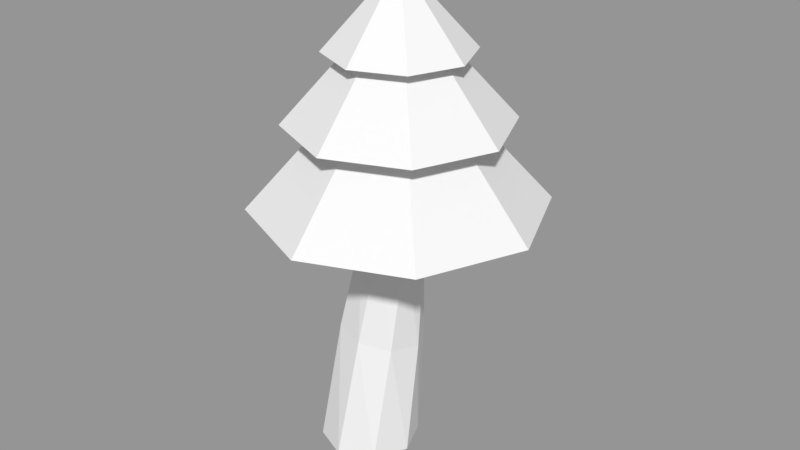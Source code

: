 # Source: Pine_1.blend  (saved by Blender 2.79.0; exported with 4.5.12 LTS)
import bpy
from mathutils import Matrix  # noqa: F401  (used for matrix-valued properties, if any)

bpy.ops.wm.read_factory_settings(use_empty=True)
scene = bpy.context.scene
scene.name = 'Scene'

# ---- collections
col_collection_1 = bpy.data.collections.new('Collection 1'); scene.collection.children.link(col_collection_1)

# ---- meshes
me_cylinder_002 = bpy.data.meshes.new('Cylinder.002')
me_cylinder_002.from_pydata([(1.093, 0.2403, 0.9811), (1.003, -0.195, 1.005), (0.8142, -0.2778, -0.2627), (0.2452, -0.5939, -0.225), (0.9418, 0.01217, 0.4118), (0.5562, -0.2616, 0.4676), (1.045, 0.397, 1.423), (0.9433, 0.04706, 1.44), (0.0, 1.0, -1.0), (0.4125, 0.7205, 0.9959), (0.7071, 0.7071, -1.0), (0.8482, 0.6196, 0.9773), (1.0, -4.371e-08, -1.0), (1.093, 0.2403, 0.9811), (0.7071, -0.7071, -1.0), (1.003, -0.195, 1.005), (-8.742e-08, -1.0, -1.0), (0.6319, -0.4314, 1.035), (-0.7071, -0.7071, -1.0), (0.1961, -0.3305, 1.054), (-1.0, 1.192e-08, -1.0), (-0.04863, 0.04876, 1.05), (-0.7071, 0.7071, -1.0), (0.041, 0.4841, 1.026), (0.03333, 1.119, -0.2696), (0.6644, 0.9333, -0.2943), (0.9879, 0.3548, -0.2914), (0.8142, -0.2778, -0.2627), (0.2452, -0.5939, -0.225), (-0.3859, -0.4084, -0.2003), (-0.7094, 0.17, -0.2032), (-0.5357, 0.8026, -0.2319), (0.1959, 0.9763, 0.3731), (0.687, 0.8875, 0.3449), (0.996, 0.4882, 0.361), (0.9418, 0.01217, 0.4118), (0.5562, -0.2616, 0.4676), (0.06513, -0.1729, 0.4958), (-0.2438, 0.2265, 0.4798), (-0.1896, 0.7025, 0.429), (0.8662, 0.7165, 1.411), (0.5122, 0.8185, 1.409), (1.045, 0.397, 1.423), (0.2672, -0.02636, 1.449), (0.08865, 0.2932, 1.436), (0.1901, 0.6431, 1.42), (1.003, -0.195, 1.005), (0.6319, -0.4314, 1.035), (0.1961, -0.3305, 1.054), (0.9433, 0.04706, 1.44), (0.6212, -0.1283, 1.45), (0.2672, -0.02636, 1.449)], [], [(2, 4, 5, 3), (1, 0, 6, 7), (32, 9, 11, 33), (33, 11, 13, 34), (34, 13, 15, 35), (35, 15, 17, 36), (36, 17, 19, 37), (37, 19, 21, 38), (23, 21, 44, 45), (38, 21, 23, 39), (39, 23, 9, 32), (8, 10, 12, 14, 16, 18, 20, 22), (22, 31, 24, 8), (20, 30, 31, 22), (18, 29, 30, 20), (16, 28, 29, 18), (14, 27, 28, 16), (12, 26, 27, 14), (10, 25, 26, 12), (8, 24, 25, 10), (31, 39, 32, 24), (30, 38, 39, 31), (29, 37, 38, 30), (28, 36, 37, 29), (26, 34, 35, 27), (25, 33, 34, 26), (24, 32, 33, 25), (13, 11, 40, 42), (9, 23, 45, 41), (11, 9, 41, 40), (21, 19, 43, 44), (48, 47, 50, 51), (47, 46, 49, 50)])
me_cylinder_002.use_remesh_preserve_volume = False
me_cylinder_002.use_remesh_preserve_attributes = False
me_cylinder_002.use_mirror_vertex_groups = False
me_cylinder_002.update()
me_cylinder_001 = bpy.data.meshes.new('Cylinder.001')
me_cylinder_001.from_pydata([(0.8662, 0.7165, 1.411), (0.5122, 0.8185, 1.409), (1.045, 0.397, 1.423), (0.9433, 0.04706, 1.44), (0.6212, -0.1283, 1.45), (0.2672, -0.02636, 1.449), (0.08865, 0.2932, 1.436), (0.1901, 0.6431, 1.42), (0.5509, 2.868, 0.744), (0.5509, 0.0, 1.704), (2.579, 2.028, 0.744), (3.419, -1.254e-07, 0.744), (2.579, -2.028, 0.744), (0.5509, -2.868, 0.744), (-1.477, -2.028, 0.744), (-2.317, 3.42e-08, 0.744), (-1.477, 2.028, 0.744), (0.8662, 0.7165, 1.411), (0.5122, 0.8185, 1.409), (1.045, 0.397, 1.423), (0.9433, 0.04706, 1.44), (0.6212, -0.1283, 1.45), (0.2672, -0.02636, 1.449), (0.08865, 0.2932, 1.436), (0.1901, 0.6431, 1.42), (0.5509, 1.407, 1.643), (0.5509, 0.0, 2.114), (1.546, 0.9952, 1.643), (1.958, -6.152e-08, 1.643), (1.546, -0.9952, 1.643), (0.5509, -1.407, 1.643), (-0.4443, -0.9952, 1.643), (-0.8565, 1.678e-08, 1.643), (-0.4443, 0.9952, 1.643), (0.8662, 0.7165, 1.411), (0.5122, 0.8185, 1.409), (1.045, 0.397, 1.423), (0.9433, 0.04706, 1.44), (0.6212, -0.1283, 1.45), (0.2672, -0.02636, 1.449), (0.08865, 0.2932, 1.436), (0.1901, 0.6431, 1.42), (0.5509, 2.168, 1.24), (0.5509, 0.0, 1.966), (2.084, 1.533, 1.24), (2.719, -9.477e-08, 1.24), (2.084, -1.533, 1.24), (0.5509, -2.168, 1.24), (-0.9821, -1.533, 1.24), (-1.617, 2.585e-08, 1.24), (-0.9821, 1.533, 1.24)], [], [(0, 1, 7, 6, 5, 4, 3, 2), (8, 9, 10), (10, 9, 11), (11, 9, 12), (12, 9, 13), (13, 9, 14), (14, 9, 15), (15, 9, 16), (16, 9, 8), (17, 18, 24, 23, 22, 21, 20, 19), (25, 26, 27), (27, 26, 28), (28, 26, 29), (29, 26, 30), (30, 26, 31), (31, 26, 32), (32, 26, 33), (33, 26, 25), (34, 35, 41, 40, 39, 38, 37, 36), (42, 43, 44), (44, 43, 45), (45, 43, 46), (46, 43, 47), (47, 43, 48), (48, 43, 49), (49, 43, 50), (50, 43, 42)])
me_cylinder_001.use_remesh_preserve_volume = False
me_cylinder_001.use_remesh_preserve_attributes = False
me_cylinder_001.use_mirror_vertex_groups = False
me_cylinder_001.update()

# ---- objects
ob_trunk = bpy.data.objects.new('Trunk', me_cylinder_002)
ob_leaves = bpy.data.objects.new('Leaves', me_cylinder_001)

# ---- transforms, parenting, visibility, modifiers, constraints
ob_trunk.location = (-0.1169, -0.1704, 3.594)
ob_trunk.scale = (1.0, 1.0, 3.305)
ob_trunk.lineart.crease_threshold = 0.0
ob_leaves.location = (0.0, 0.0, 3.278)
ob_leaves.scale = (1.0, 1.0, 3.305)
ob_leaves.lineart.crease_threshold = 0.0

# ---- collection membership
col_collection_1.objects.link(ob_trunk)
col_collection_1.objects.link(ob_leaves)

# ---- scene / render settings (as saved in the file)
scene.frame_start = 1; scene.frame_end = 250; scene.frame_set(1)
scene.render.engine = 'BLENDER_EEVEE_NEXT'
scene.render.resolution_percentage = 50
scene.render.dither_intensity = 0.0
scene.cycles.use_denoising = False
scene.cycles.samples = 128
scene.cycles.sampling_pattern = 'TABULATED_SOBOL'
scene.cycles.use_adaptive_sampling = False
scene.cycles.use_light_tree = False
scene.cycles.blur_glossy = 0.0
scene.cycles.sample_clamp_indirect = 0.0
scene.view_settings.view_transform = 'Standard'
bpy.context.view_layer.update()

# ---- added for rendering (the .blend has no active camera and no usable light): camera, sun + grey world if the file has none
cam_auto = bpy.data.cameras.new('AutoCamera')
cam_auto.lens = 50.0
cam_auto.sensor_width = 36.0
cam_auto.clip_end = 1000.0
ob_auto_camera = bpy.data.objects.new('AutoCamera', cam_auto)
scene.collection.objects.link(ob_auto_camera)
ob_auto_camera.location = (12.4476, -14.276, 14.795)
ob_auto_camera.rotation_euler = (1.09748, -7.21219e-08, 0.694738)
scene.camera = ob_auto_camera
light_auto_sun = bpy.data.lights.new('AutoSun', 'SUN')
light_auto_sun.energy = 3.0
light_auto_sun.angle = 0.0523599
ob_auto_sun = bpy.data.objects.new('AutoSun', light_auto_sun)
scene.collection.objects.link(ob_auto_sun)
ob_auto_sun.rotation_euler = (0.872665, 0.174533, 0.523599)
if scene.world is None:
    world_auto = bpy.data.worlds.new('AutoWorld')
    world_auto.color = (0.3, 0.3, 0.3)
    scene.world = world_auto
bpy.context.view_layer.update()
